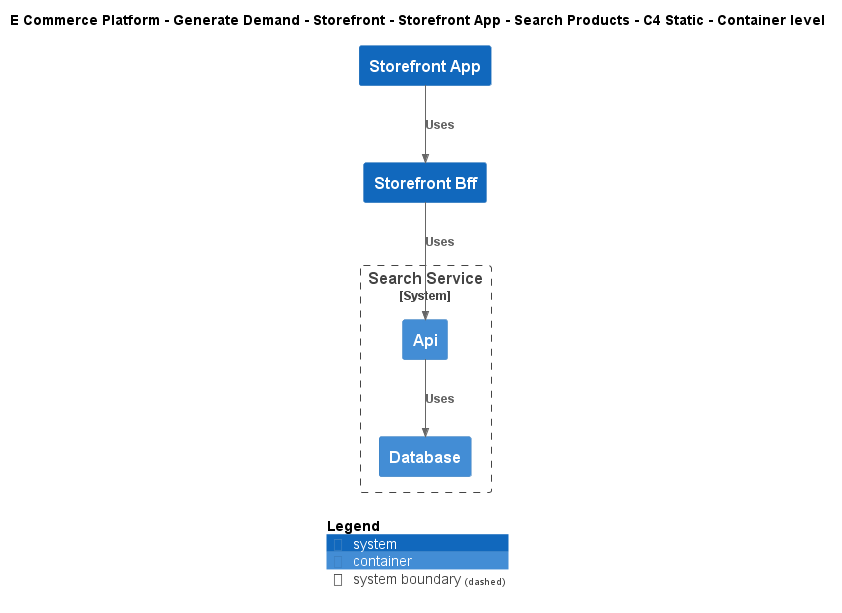

The diagram above was rendered by PlantUML. Its source (embedded in the PNG):
@startuml
!include ..\..\..\..\..\..\..\.c4s\C4_Container.puml

AddElementTag("c4interflow:lifecycle:new", $bgColor=green, $fontColor=#ffffff, $borderColor=green, $shadowing="False")
AddElementTag("c4interflow:lifecycle:changed", $bgColor=orange, $fontColor=#ffffff, $borderColor=orange, $shadowing="False")
AddElementTag("c4interflow:lifecycle:removed", $bgColor=red, $fontColor=#ffffff, $borderColor=red, $shadowing="False")

AddRelTag("c4interflow:lifecycle:new", $textColor=green, $lineColor=green)
AddRelTag("c4interflow:lifecycle:changed", $textColor=orange, $lineColor=orange)
AddRelTag("c4interflow:lifecycle:removed", $textColor=red, $lineColor=red)

SHOW_PERSON_PORTRAIT()
LAYOUT_TOP_DOWN()

skinparam linetype polyline

title E Commerce Platform - Generate Demand - Storefront - Storefront App - Search Products - C4 Static - Container level

System(ECommercePlatform.GenerateDemand.Storefront.SoftwareSystems.StorefrontApp, "Storefront App", "")
System(ECommercePlatform.GenerateDemand.Storefront.SoftwareSystems.StorefrontBff, "Storefront Bff", "")

System_Boundary(ECommercePlatform.GenerateDemand.SearchAndBrowse.SoftwareSystems.SearchService, "Search Service") {
    Container(ECommercePlatform.GenerateDemand.SearchAndBrowse.SoftwareSystems.SearchService.Containers.Api, "Api", "", "")
    Container(ECommercePlatform.GenerateDemand.SearchAndBrowse.SoftwareSystems.SearchService.Containers.Database, "Database", "", "")
}

Rel(ECommercePlatform.GenerateDemand.Storefront.SoftwareSystems.StorefrontApp, ECommercePlatform.GenerateDemand.Storefront.SoftwareSystems.StorefrontBff, "Uses")
Rel(ECommercePlatform.GenerateDemand.Storefront.SoftwareSystems.StorefrontBff, ECommercePlatform.GenerateDemand.SearchAndBrowse.SoftwareSystems.SearchService.Containers.Api, "Uses")
Rel(ECommercePlatform.GenerateDemand.SearchAndBrowse.SoftwareSystems.SearchService.Containers.Api, ECommercePlatform.GenerateDemand.SearchAndBrowse.SoftwareSystems.SearchService.Containers.Database, "Uses")


SHOW_LEGEND()
@enduml